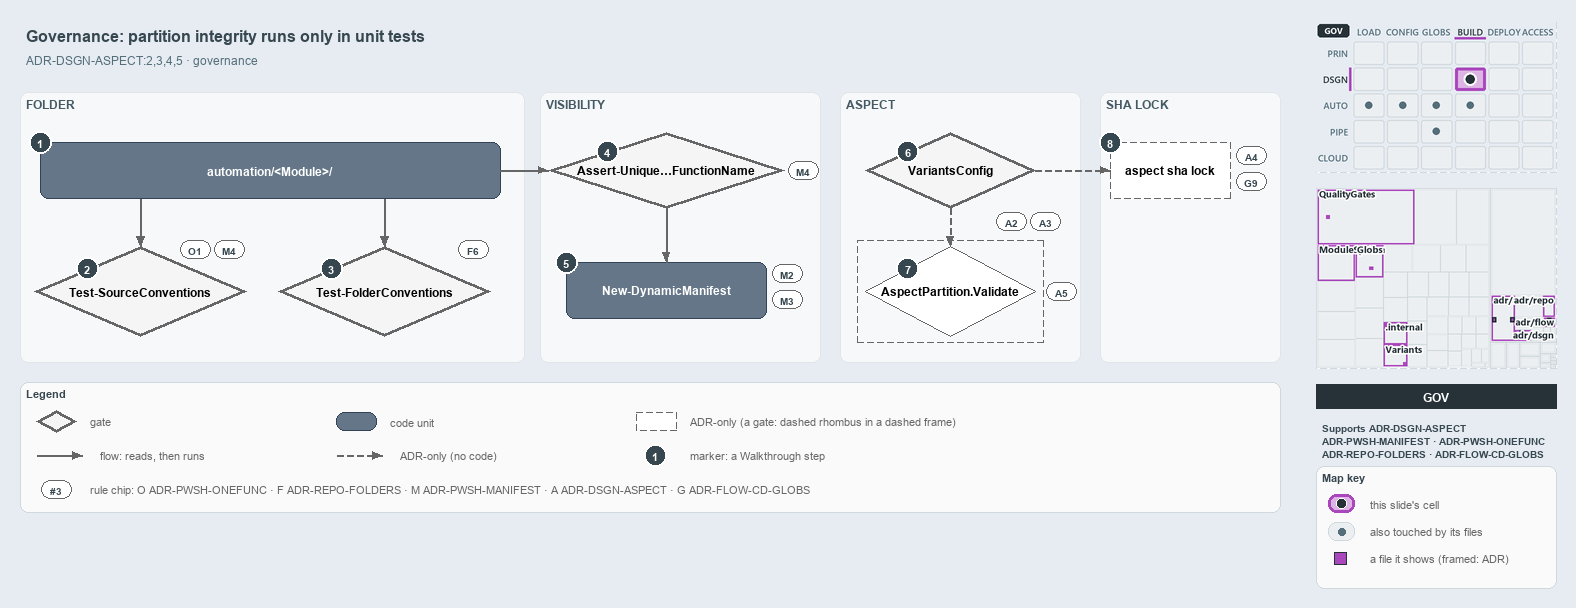

The diagram above was exported from draw.io. Its source (the exported page's mxGraphModel, read from the mxfile embedded in the PNG):
<mxGraphModel dx="1024" dy="768" grid="0" gridSize="10" guides="1" tooltips="1" connect="1" arrows="1" fold="1" page="1" pageScale="1" pageWidth="1572" pageHeight="602" background="#E6ECF2" math="0" shadow="0">
  <root>
    <mxCell id="0" />
    <mxCell id="1" parent="0" />
    <mxCell id="title" value="Governance: partition integrity runs only in unit tests" style="text;html=1;align=left;verticalAlign=middle;fontSize=16;fontStyle=1;fontColor=#37474F;" vertex="1" parent="1">
      <mxGeometry x="20" y="14" width="1260" height="30" as="geometry" />
    </mxCell>
    <mxCell id="subtitle" value="ADR-DSGN-ASPECT:2,3,4,5 &amp;#183; governance" style="text;html=1;align=left;verticalAlign=middle;fontSize=12;fontColor=#546E7A;" vertex="1" parent="1">
      <mxGeometry x="20" y="44" width="1240" height="20" as="geometry" />
    </mxCell>
    <mxCell id="band-folder" value="FOLDER" style="rounded=1;html=1;arcSize=3;fillColor=#F6F8FA;strokeColor=#E1E4E8;verticalAlign=top;align=left;spacingLeft=8;fontStyle=1;fontSize=12;fontColor=#455A64;" vertex="1" parent="1">
      <mxGeometry x="20" y="86" width="504" height="270" as="geometry" />
    </mxCell>
    <mxCell id="band-visibility" value="VISIBILITY" style="rounded=1;html=1;arcSize=3;fillColor=#F6F8FA;strokeColor=#E1E4E8;verticalAlign=top;align=left;spacingLeft=8;fontStyle=1;fontSize=12;fontColor=#455A64;" vertex="1" parent="1">
      <mxGeometry x="540" y="86" width="280" height="270" as="geometry" />
    </mxCell>
    <mxCell id="band-aspect" value="ASPECT" style="rounded=1;html=1;arcSize=3;fillColor=#F6F8FA;strokeColor=#E1E4E8;verticalAlign=top;align=left;spacingLeft=8;fontStyle=1;fontSize=12;fontColor=#455A64;" vertex="1" parent="1">
      <mxGeometry x="840" y="86" width="240" height="270" as="geometry" />
    </mxCell>
    <mxCell id="band-lock" value="SHA LOCK" style="rounded=1;html=1;arcSize=3;fillColor=#F6F8FA;strokeColor=#E1E4E8;verticalAlign=top;align=left;spacingLeft=8;fontStyle=1;fontSize=12;fontColor=#455A64;" vertex="1" parent="1">
      <mxGeometry x="1100" y="86" width="180" height="270" as="geometry" />
    </mxCell>
    <mxCell id="folder" value="&lt;b&gt;automation/&amp;lt;Module&amp;gt;/&lt;/b&gt;" style="rounded=1;whiteSpace=wrap;html=1;arcSize=20;fillColor=#647687;strokeColor=#314354;fontColor=#FFFFFF;fontSize=12;" vertex="1" parent="1">
      <mxGeometry x="40" y="136" width="460" height="56" as="geometry" />
    </mxCell>
    <mxCell id="gate-source" value="&lt;b&gt;Test-SourceConventions&lt;/b&gt;" style="rhombus;whiteSpace=wrap;html=1;fillColor=#f5f5f5;strokeColor=#666666;strokeWidth=3;fontSize=12;" vertex="1" parent="1">
      <mxGeometry x="34" y="240" width="212" height="90" as="geometry" />
    </mxCell>
    <mxCell id="gate-folder" value="&lt;b&gt;Test-FolderConventions&lt;/b&gt;" style="rhombus;whiteSpace=wrap;html=1;fillColor=#f5f5f5;strokeColor=#666666;strokeWidth=3;fontSize=12;" vertex="1" parent="1">
      <mxGeometry x="278" y="240" width="212" height="90" as="geometry" />
    </mxCell>
    <mxCell id="gate-unique" value="&lt;b&gt;Assert-Unique&amp;#8230;FunctionName&lt;/b&gt;" style="rhombus;whiteSpace=wrap;html=1;fillColor=#f5f5f5;strokeColor=#666666;strokeWidth=3;fontSize=12;" vertex="1" parent="1">
      <mxGeometry x="548" y="126" width="236" height="76" as="geometry" />
    </mxCell>
    <mxCell id="manifest" value="&lt;b&gt;New-DynamicManifest&lt;/b&gt;" style="rounded=1;whiteSpace=wrap;html=1;arcSize=20;fillColor=#647687;strokeColor=#314354;fontColor=#FFFFFF;fontSize=12;" vertex="1" parent="1">
      <mxGeometry x="566" y="256" width="200" height="56" as="geometry" />
    </mxCell>
    <mxCell id="gate-variants" value="&lt;b&gt;VariantsConfig&lt;/b&gt;" style="rhombus;whiteSpace=wrap;html=1;fillColor=#f5f5f5;strokeColor=#666666;strokeWidth=3;fontSize=12;" vertex="1" parent="1">
      <mxGeometry x="865" y="126" width="170" height="76" as="geometry" />
    </mxCell>
    <mxCell id="frame-validate" value="" style="rounded=0;html=1;fillColor=none;strokeColor=#666666;dashed=1;" vertex="1" parent="1">
      <mxGeometry x="857" y="234" width="186" height="102" as="geometry" />
    </mxCell>
    <mxCell id="validate" value="&lt;b&gt;AspectPartition.Validate&lt;/b&gt;" style="rhombus;whiteSpace=wrap;html=1;fillColor=#FFFFFF;strokeColor=#666666;dashed=1;fontSize=12;" vertex="1" parent="1">
      <mxGeometry x="865" y="240" width="170" height="90" as="geometry" />
    </mxCell>
    <mxCell id="lock" value="&lt;b&gt;aspect sha lock&lt;/b&gt;" style="rounded=1;whiteSpace=wrap;html=1;arcSize=20;fillColor=#FFFFFF;strokeColor=#666666;dashed=1;fontSize=12;" vertex="1" parent="1">
      <mxGeometry x="1110" y="136" width="120" height="56" as="geometry" />
    </mxCell>
    <mxCell id="port-folder-b1" value="" style="text;html=1;strokeColor=none;fillColor=none;" vertex="1" parent="1">
      <mxGeometry x="140" y="192" width="1" height="1" as="geometry" />
    </mxCell>
    <mxCell id="edge-folder-source" value="" style="edgeStyle=orthogonalEdgeStyle;rounded=1;html=1;endArrow=block;strokeColor=#666666;" edge="1" parent="1" source="port-folder-b1" target="gate-source">
      <mxGeometry relative="1" as="geometry" />
    </mxCell>
    <mxCell id="port-folder-b2" value="" style="text;html=1;strokeColor=none;fillColor=none;" vertex="1" parent="1">
      <mxGeometry x="384" y="192" width="1" height="1" as="geometry" />
    </mxCell>
    <mxCell id="edge-folder-folder" value="" style="edgeStyle=orthogonalEdgeStyle;rounded=1;html=1;endArrow=block;strokeColor=#666666;" edge="1" parent="1" source="port-folder-b2" target="gate-folder">
      <mxGeometry relative="1" as="geometry" />
    </mxCell>
    <mxCell id="edge-folder-unique" value="" style="edgeStyle=orthogonalEdgeStyle;rounded=1;html=1;endArrow=block;strokeColor=#666666;" edge="1" parent="1" source="folder" target="gate-unique">
      <mxGeometry relative="1" as="geometry" />
    </mxCell>
    <mxCell id="edge-unique-manifest" value="" style="edgeStyle=orthogonalEdgeStyle;rounded=1;html=1;endArrow=block;strokeColor=#666666;" edge="1" parent="1" source="gate-unique" target="manifest">
      <mxGeometry relative="1" as="geometry" />
    </mxCell>
    <mxCell id="edge-variants-validate" value="" style="edgeStyle=orthogonalEdgeStyle;rounded=1;html=1;endArrow=block;strokeColor=#666666;dashed=1;" edge="1" parent="1" source="gate-variants" target="validate">
      <mxGeometry relative="1" as="geometry" />
    </mxCell>
    <mxCell id="edge-variants-lock" value="" style="edgeStyle=orthogonalEdgeStyle;rounded=1;html=1;endArrow=block;strokeColor=#666666;dashed=1;" edge="1" parent="1" source="gate-variants" target="lock">
      <mxGeometry relative="1" as="geometry" />
    </mxCell>
    <mxCell id="mark-1" value="1" style="ellipse;html=1;fillColor=#37474F;strokeColor=#FFFFFF;strokeWidth=2;fontColor=#FFFFFF;fontStyle=1;fontSize=11;" vertex="1" parent="1">
      <mxGeometry x="29" y="125" width="22" height="22" as="geometry" />
    </mxCell>
    <mxCell id="mark-2" value="2" style="ellipse;html=1;fillColor=#37474F;strokeColor=#FFFFFF;strokeWidth=2;fontColor=#FFFFFF;fontStyle=1;fontSize=11;" vertex="1" parent="1">
      <mxGeometry x="76" y="251.5" width="22" height="22" as="geometry" />
    </mxCell>
    <mxCell id="mark-3" value="3" style="ellipse;html=1;fillColor=#37474F;strokeColor=#FFFFFF;strokeWidth=2;fontColor=#FFFFFF;fontStyle=1;fontSize=11;" vertex="1" parent="1">
      <mxGeometry x="320" y="251.5" width="22" height="22" as="geometry" />
    </mxCell>
    <mxCell id="mark-4" value="4" style="ellipse;html=1;fillColor=#37474F;strokeColor=#FFFFFF;strokeWidth=2;fontColor=#FFFFFF;fontStyle=1;fontSize=11;" vertex="1" parent="1">
      <mxGeometry x="596" y="134" width="22" height="22" as="geometry" />
    </mxCell>
    <mxCell id="mark-5" value="5" style="ellipse;html=1;fillColor=#37474F;strokeColor=#FFFFFF;strokeWidth=2;fontColor=#FFFFFF;fontStyle=1;fontSize=11;" vertex="1" parent="1">
      <mxGeometry x="555" y="245" width="22" height="22" as="geometry" />
    </mxCell>
    <mxCell id="mark-6" value="6" style="ellipse;html=1;fillColor=#37474F;strokeColor=#FFFFFF;strokeWidth=2;fontColor=#FFFFFF;fontStyle=1;fontSize=11;" vertex="1" parent="1">
      <mxGeometry x="896.5" y="134" width="22" height="22" as="geometry" />
    </mxCell>
    <mxCell id="mark-7" value="7" style="ellipse;html=1;fillColor=#37474F;strokeColor=#FFFFFF;strokeWidth=2;fontColor=#FFFFFF;fontStyle=1;fontSize=11;" vertex="1" parent="1">
      <mxGeometry x="896.5" y="251.5" width="22" height="22" as="geometry" />
    </mxCell>
    <mxCell id="mark-8" value="8" style="ellipse;html=1;fillColor=#37474F;strokeColor=#FFFFFF;strokeWidth=2;fontColor=#FFFFFF;fontStyle=1;fontSize=11;" vertex="1" parent="1">
      <mxGeometry x="1099" y="125" width="22" height="22" as="geometry" />
    </mxCell>
    <mxCell id="chip-source-o1" value="O1" style="rounded=1;arcSize=50;whiteSpace=wrap;html=1;fillColor=#FFFFFF;strokeColor=#666666;fontColor=#37474F;fontStyle=1;fontSize=10.5;" vertex="1" parent="1">
      <mxGeometry x="180" y="234" width="30" height="18" as="geometry" />
    </mxCell>
    <mxCell id="chip-source-m4" value="M4" style="rounded=1;arcSize=50;whiteSpace=wrap;html=1;fillColor=#FFFFFF;strokeColor=#666666;fontColor=#37474F;fontStyle=1;fontSize=10.5;" vertex="1" parent="1">
      <mxGeometry x="214" y="234" width="30" height="18" as="geometry" />
    </mxCell>
    <mxCell id="chip-folder-f6" value="F6" style="rounded=1;arcSize=50;whiteSpace=wrap;html=1;fillColor=#FFFFFF;strokeColor=#666666;fontColor=#37474F;fontStyle=1;fontSize=10.5;" vertex="1" parent="1">
      <mxGeometry x="458" y="234" width="30" height="18" as="geometry" />
    </mxCell>
    <mxCell id="chip-unique-m4" value="M4" style="rounded=1;arcSize=50;whiteSpace=wrap;html=1;fillColor=#FFFFFF;strokeColor=#666666;fontColor=#37474F;fontStyle=1;fontSize=10.5;" vertex="1" parent="1">
      <mxGeometry x="788" y="155" width="30" height="18" as="geometry" />
    </mxCell>
    <mxCell id="chip-manifest-m2" value="M2" style="rounded=1;arcSize=50;whiteSpace=wrap;html=1;fillColor=#FFFFFF;strokeColor=#666666;fontColor=#37474F;fontStyle=1;fontSize=10.5;" vertex="1" parent="1">
      <mxGeometry x="772" y="258" width="30" height="18" as="geometry" />
    </mxCell>
    <mxCell id="chip-manifest-m3" value="M3" style="rounded=1;arcSize=50;whiteSpace=wrap;html=1;fillColor=#FFFFFF;strokeColor=#666666;fontColor=#37474F;fontStyle=1;fontSize=10.5;" vertex="1" parent="1">
      <mxGeometry x="772" y="284" width="30" height="18" as="geometry" />
    </mxCell>
    <mxCell id="chip-variants-a2" value="A2" style="rounded=1;arcSize=50;whiteSpace=wrap;html=1;fillColor=#FFFFFF;strokeColor=#666666;fontColor=#37474F;fontStyle=1;fontSize=10.5;" vertex="1" parent="1">
      <mxGeometry x="996" y="206" width="30" height="18" as="geometry" />
    </mxCell>
    <mxCell id="chip-variants-a3" value="A3" style="rounded=1;arcSize=50;whiteSpace=wrap;html=1;fillColor=#FFFFFF;strokeColor=#666666;fontColor=#37474F;fontStyle=1;fontSize=10.5;" vertex="1" parent="1">
      <mxGeometry x="1030" y="206" width="30" height="18" as="geometry" />
    </mxCell>
    <mxCell id="chip-validate-a5" value="A5" style="rounded=1;arcSize=50;whiteSpace=wrap;html=1;fillColor=#FFFFFF;strokeColor=#666666;fontColor=#37474F;fontStyle=1;fontSize=10.5;" vertex="1" parent="1">
      <mxGeometry x="1046" y="276" width="30" height="18" as="geometry" />
    </mxCell>
    <mxCell id="chip-lock-a4" value="A4" style="rounded=1;arcSize=50;whiteSpace=wrap;html=1;fillColor=#FFFFFF;strokeColor=#666666;fontColor=#37474F;fontStyle=1;fontSize=10.5;" vertex="1" parent="1">
      <mxGeometry x="1236" y="140" width="30" height="18" as="geometry" />
    </mxCell>
    <mxCell id="chip-lock-g9" value="G9" style="rounded=1;arcSize=50;whiteSpace=wrap;html=1;fillColor=#FFFFFF;strokeColor=#666666;fontColor=#37474F;fontStyle=1;fontSize=10.5;" vertex="1" parent="1">
      <mxGeometry x="1236" y="166" width="30" height="18" as="geometry" />
    </mxCell>
    <mxCell id="legend" value="&lt;b&gt;Legend&lt;/b&gt;" style="rounded=1;whiteSpace=wrap;html=1;arcSize=6;fillColor=#FAFAFA;strokeColor=#CFD8DC;align=left;verticalAlign=top;spacing=8;fontSize=11;fontColor=#37474F;" vertex="1" parent="1">
      <mxGeometry x="20" y="376" width="1260" height="130" as="geometry" />
    </mxCell>
    <mxCell id="legend-gate" value="" style="rhombus;whiteSpace=wrap;html=1;fillColor=#f5f5f5;strokeColor=#666666;strokeWidth=3;fontSize=12;" vertex="1" parent="1">
      <mxGeometry x="36" y="404" width="40" height="22" as="geometry" />
    </mxCell>
    <mxCell id="legend-gate-text" value="gate" style="text;html=1;align=left;verticalAlign=middle;fontSize=11;fontColor=#666666;" vertex="1" parent="1">
      <mxGeometry x="84" y="405" width="240" height="20" as="geometry" />
    </mxCell>
    <mxCell id="legend-code" value="" style="rounded=1;whiteSpace=wrap;html=1;arcSize=20;fillColor=#647687;strokeColor=#314354;fontColor=#FFFFFF;fontSize=12;" vertex="1" parent="1">
      <mxGeometry x="336" y="406" width="40" height="18" as="geometry" />
    </mxCell>
    <mxCell id="legend-code-text" value="code unit" style="text;html=1;align=left;verticalAlign=middle;fontSize=11;fontColor=#666666;" vertex="1" parent="1">
      <mxGeometry x="384" y="405" width="240" height="20" as="geometry" />
    </mxCell>
    <mxCell id="legend-adronly" value="" style="rounded=1;whiteSpace=wrap;html=1;arcSize=20;fillColor=#FFFFFF;strokeColor=#666666;dashed=1;fontSize=12;" vertex="1" parent="1">
      <mxGeometry x="636" y="406" width="40" height="18" as="geometry" />
    </mxCell>
    <mxCell id="legend-adronly-text" value="ADR-only (a gate: dashed rhombus in a dashed frame)" style="text;html=1;align=left;verticalAlign=middle;fontSize=11;fontColor=#666666;" vertex="1" parent="1">
      <mxGeometry x="684" y="405" width="240" height="20" as="geometry" />
    </mxCell>
    <mxCell id="legend-flow-a" value="" style="text;html=1;strokeColor=none;fillColor=none;" vertex="1" parent="1">
      <mxGeometry x="36" y="449" width="1" height="1" as="geometry" />
    </mxCell>
    <mxCell id="legend-flow-b" value="" style="text;html=1;strokeColor=none;fillColor=none;" vertex="1" parent="1">
      <mxGeometry x="82" y="449" width="1" height="1" as="geometry" />
    </mxCell>
    <mxCell id="legend-flow" value="" style="edgeStyle=orthogonalEdgeStyle;rounded=1;html=1;endArrow=block;strokeColor=#666666;" edge="1" parent="1" source="legend-flow-a" target="legend-flow-b">
      <mxGeometry relative="1" as="geometry" />
    </mxCell>
    <mxCell id="legend-flow-text" value="flow: reads, then runs" style="text;html=1;align=left;verticalAlign=middle;fontSize=11;fontColor=#666666;" vertex="1" parent="1">
      <mxGeometry x="94" y="439" width="240" height="20" as="geometry" />
    </mxCell>
    <mxCell id="legend-adr-a" value="" style="text;html=1;strokeColor=none;fillColor=none;" vertex="1" parent="1">
      <mxGeometry x="336" y="449" width="1" height="1" as="geometry" />
    </mxCell>
    <mxCell id="legend-adr-b" value="" style="text;html=1;strokeColor=none;fillColor=none;" vertex="1" parent="1">
      <mxGeometry x="382" y="449" width="1" height="1" as="geometry" />
    </mxCell>
    <mxCell id="legend-adr" value="" style="edgeStyle=orthogonalEdgeStyle;rounded=1;html=1;endArrow=block;strokeColor=#666666;dashed=1;" edge="1" parent="1" source="legend-adr-a" target="legend-adr-b">
      <mxGeometry relative="1" as="geometry" />
    </mxCell>
    <mxCell id="legend-adr-text" value="ADR-only (no code)" style="text;html=1;align=left;verticalAlign=middle;fontSize=11;fontColor=#666666;" vertex="1" parent="1">
      <mxGeometry x="394" y="439" width="240" height="20" as="geometry" />
    </mxCell>
    <mxCell id="legend-mark" value="1" style="ellipse;html=1;fillColor=#37474F;strokeColor=#FFFFFF;strokeWidth=2;fontColor=#FFFFFF;fontStyle=1;fontSize=11;" vertex="1" parent="1">
      <mxGeometry x="644" y="438" width="22" height="22" as="geometry" />
    </mxCell>
    <mxCell id="legend-mark-text" value="marker: a Walkthrough step" style="text;html=1;align=left;verticalAlign=middle;fontSize=11;fontColor=#666666;" vertex="1" parent="1">
      <mxGeometry x="684" y="439" width="220" height="20" as="geometry" />
    </mxCell>
    <mxCell id="legend-rule" value="#3" style="rounded=1;arcSize=50;whiteSpace=wrap;html=1;fillColor=#FFFFFF;strokeColor=#666666;fontColor=#37474F;fontStyle=1;fontSize=10.5;" vertex="1" parent="1">
      <mxGeometry x="41" y="474" width="30" height="18" as="geometry" />
    </mxCell>
    <mxCell id="legend-rule-text" value="rule chip: O ADR-PWSH-ONEFUNC &amp;#183; F ADR-REPO-FOLDERS &amp;#183; M ADR-PWSH-MANIFEST &amp;#183; A ADR-DSGN-ASPECT &amp;#183; G ADR-FLOW-CD-GLOBS" style="text;html=1;align=left;verticalAlign=middle;fontSize=11;fontColor=#666666;" vertex="1" parent="1">
      <mxGeometry x="84" y="473" width="900" height="20" as="geometry" />
    </mxCell>
    <mxCell id="minimap-stack" value="" style="shape=image;html=1;imageAspect=0;aspect=fixed;verticalLabelPosition=bottom;strokeColor=#CFD8DC;dashed=1;fillColor=#FAFAFA;image=data:image/png,(base64 omitted: 15788 chars);" vertex="1" parent="1">
      <mxGeometry x="1316" y="16" width="240" height="150" as="geometry" />
    </mxCell>
    <mxCell id="minimap-tree" value="" style="shape=image;html=1;imageAspect=0;aspect=fixed;verticalLabelPosition=bottom;strokeColor=#CFD8DC;dashed=1;fillColor=#FAFAFA;image=data:image/png,(base64 omitted: 26208 chars);" vertex="1" parent="1">
      <mxGeometry x="1316" y="182" width="240" height="180" as="geometry" />
    </mxCell>
    <mxCell id="lens-badge" value="GOV" style="rounded=0;whiteSpace=wrap;html=1;align=center;verticalAlign=middle;fontSize=12;fontStyle=1;fontColor=#FFFFFF;fillColor=#263238;strokeColor=none;" vertex="1" parent="1">
      <mxGeometry x="1316" y="378" width="240" height="24" as="geometry" />
    </mxCell>
    <mxCell id="supports" value="&lt;b&gt;Supports&lt;/b&gt; ADR-DSGN-ASPECT&lt;br&gt;ADR-PWSH-MANIFEST &amp;#183; ADR-PWSH-ONEFUNC&lt;br&gt;ADR-REPO-FOLDERS &amp;#183; ADR-FLOW-CD-GLOBS" style="text;html=1;whiteSpace=wrap;align=left;verticalAlign=top;fontSize=10.5;fontColor=#37474F;" vertex="1" parent="1">
      <mxGeometry x="1316" y="410" width="240" height="44" as="geometry" />
    </mxCell>
    <mxCell id="mapkey" value="&lt;b&gt;Map key&lt;/b&gt;" style="rounded=1;whiteSpace=wrap;html=1;arcSize=6;fillColor=#FAFAFA;strokeColor=#CFD8DC;align=left;verticalAlign=top;spacing=8;fontSize=11;fontColor=#37474F;" vertex="1" parent="1">
      <mxGeometry x="1316" y="460" width="240" height="122" as="geometry" />
    </mxCell>
    <mxCell id="mapkey-here" value="" style="rounded=1;arcSize=20;html=1;fillColor=#DDB5E5;strokeColor=#AB47BC;strokeWidth=3;" vertex="1" parent="1">
      <mxGeometry x="1328" y="488" width="26" height="18" as="geometry" />
    </mxCell>
    <mxCell id="mapkey-here-dot" value="" style="ellipse;html=1;fillColor=#263238;strokeColor=#FFFFFF;strokeWidth=1.5;" vertex="1" parent="1">
      <mxGeometry x="1336" y="492" width="10" height="10" as="geometry" />
    </mxCell>
    <mxCell id="mapkey-here-text" value="this slide's cell" style="text;html=1;align=left;verticalAlign=middle;fontSize=11;fontColor=#666666;" vertex="1" parent="1">
      <mxGeometry x="1364" y="487" width="180" height="20" as="geometry" />
    </mxCell>
    <mxCell id="mapkey-touched" value="" style="rounded=1;arcSize=20;html=1;fillColor=#ECEFF1;strokeColor=#CFD8DC;" vertex="1" parent="1">
      <mxGeometry x="1328" y="516" width="26" height="18" as="geometry" />
    </mxCell>
    <mxCell id="mapkey-touched-dot" value="" style="ellipse;html=1;fillColor=#546E7A;strokeColor=none;" vertex="1" parent="1">
      <mxGeometry x="1338" y="522" width="7" height="7" as="geometry" />
    </mxCell>
    <mxCell id="mapkey-touched-text" value="also touched by its files" style="text;html=1;align=left;verticalAlign=middle;fontSize=11;fontColor=#666666;" vertex="1" parent="1">
      <mxGeometry x="1364" y="515" width="180" height="20" as="geometry" />
    </mxCell>
    <mxCell id="mapkey-file" value="" style="rounded=0;html=1;fillColor=#AB47BC;strokeColor=#263238;strokeWidth=1.5;" vertex="1" parent="1">
      <mxGeometry x="1334" y="546" width="12" height="12" as="geometry" />
    </mxCell>
    <mxCell id="mapkey-file-text" value="a file it shows (framed: ADR)" style="text;html=1;align=left;verticalAlign=middle;fontSize=11;fontColor=#666666;" vertex="1" parent="1">
      <mxGeometry x="1364" y="542" width="180" height="20" as="geometry" />
    </mxCell>
  </root>
</mxGraphModel>